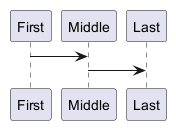

The diagram above was rendered by PlantUML. Its source (embedded in the PNG):
@startuml
participant Last order 30
participant Middle order 20
participant First order 10
First -> Middle
Middle -> Last
@enduml